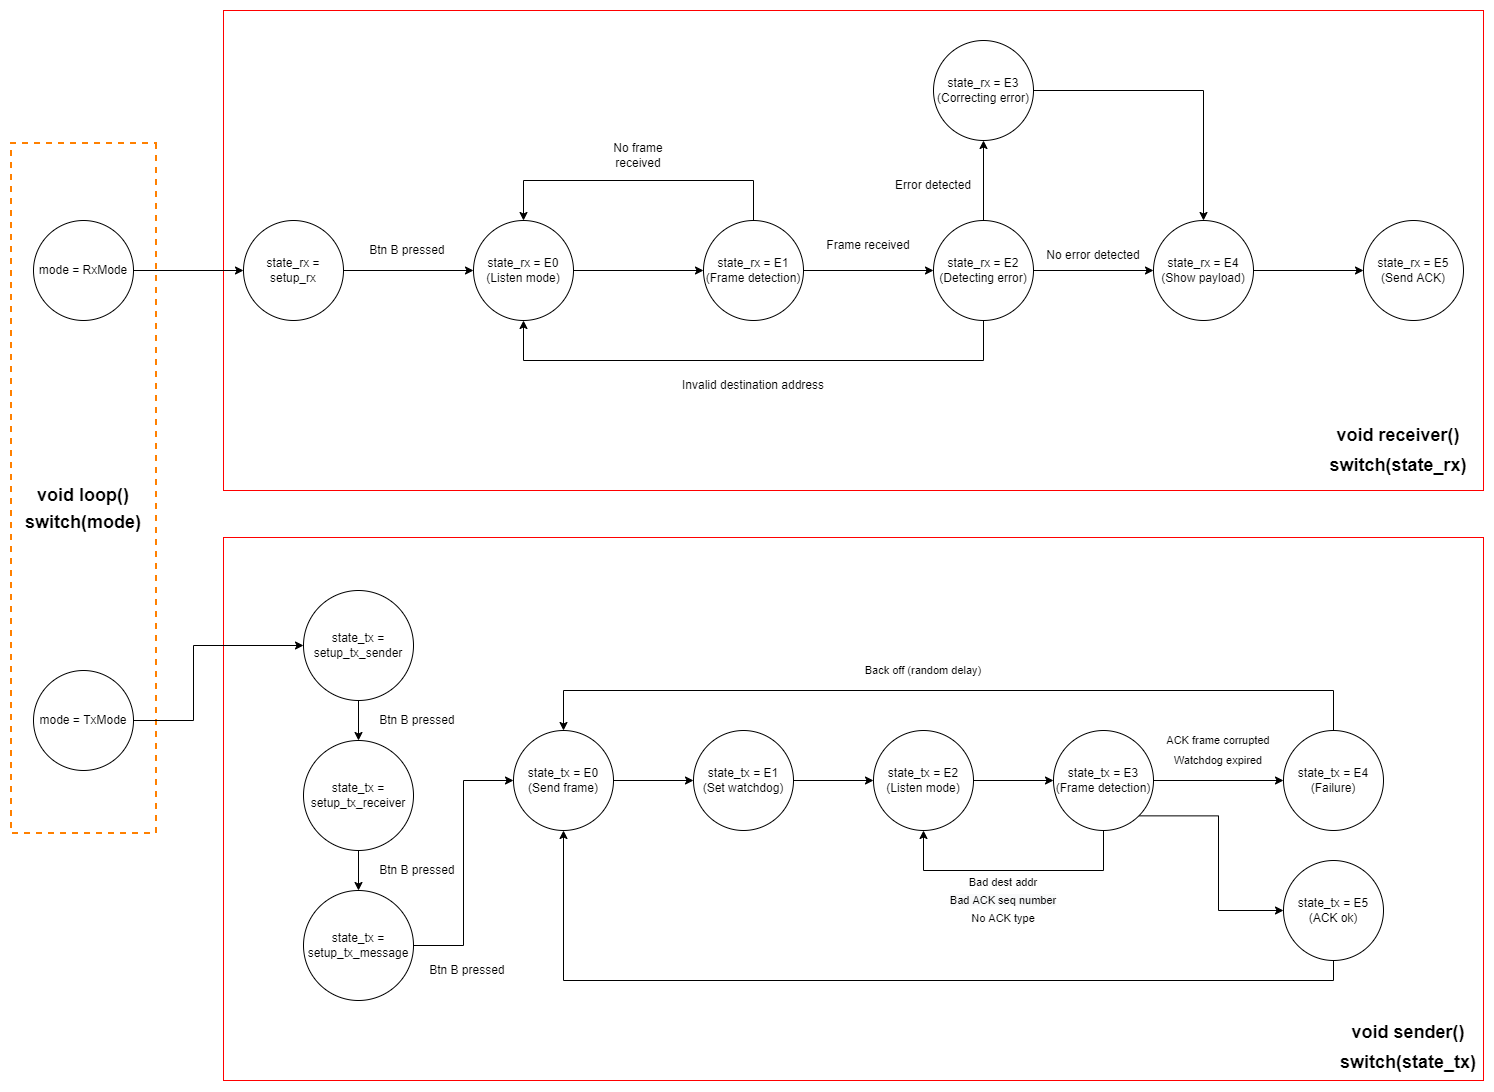

The diagram above was exported from draw.io. Its source (the exported page's mxGraphModel, read from the mxfile embedded in the PNG):
<mxGraphModel dx="2078" dy="1898" grid="1" gridSize="10" guides="1" tooltips="1" connect="1" arrows="1" fold="1" page="1" pageScale="1" pageWidth="1169" pageHeight="827" math="0" shadow="0">
  <root>
    <mxCell id="0" />
    <mxCell id="1" parent="0" />
    <mxCell id="FNsrXsWTFyg-rzpGsDtd-76" value="" style="rounded=0;whiteSpace=wrap;html=1;fontSize=11;rotation=90;dashed=1;fillColor=none;strokeWidth=2;strokeColor=#FF8000;" vertex="1" parent="1">
      <mxGeometry x="-265" y="225" width="690" height="145" as="geometry" />
    </mxCell>
    <mxCell id="FNsrXsWTFyg-rzpGsDtd-73" value="" style="rounded=0;whiteSpace=wrap;html=1;fontSize=11;fillColor=none;strokeColor=#FF0000;" vertex="1" parent="1">
      <mxGeometry x="220" y="347" width="1260" height="543" as="geometry" />
    </mxCell>
    <mxCell id="FNsrXsWTFyg-rzpGsDtd-32" value="" style="rounded=0;whiteSpace=wrap;html=1;fillColor=none;strokeColor=#FF0000;" vertex="1" parent="1">
      <mxGeometry x="220" y="-180" width="1260" height="480" as="geometry" />
    </mxCell>
    <mxCell id="FNsrXsWTFyg-rzpGsDtd-3" style="edgeStyle=orthogonalEdgeStyle;rounded=0;orthogonalLoop=1;jettySize=auto;html=1;" edge="1" parent="1" source="FNsrXsWTFyg-rzpGsDtd-1" target="FNsrXsWTFyg-rzpGsDtd-2">
      <mxGeometry relative="1" as="geometry" />
    </mxCell>
    <mxCell id="FNsrXsWTFyg-rzpGsDtd-1" value="mode = RxMode" style="ellipse;whiteSpace=wrap;html=1;aspect=fixed;" vertex="1" parent="1">
      <mxGeometry x="30" y="30" width="100" height="100" as="geometry" />
    </mxCell>
    <mxCell id="FNsrXsWTFyg-rzpGsDtd-8" style="edgeStyle=orthogonalEdgeStyle;rounded=0;orthogonalLoop=1;jettySize=auto;html=1;" edge="1" parent="1" source="FNsrXsWTFyg-rzpGsDtd-2" target="FNsrXsWTFyg-rzpGsDtd-4">
      <mxGeometry relative="1" as="geometry" />
    </mxCell>
    <mxCell id="FNsrXsWTFyg-rzpGsDtd-2" value="state_rx = setup_rx" style="ellipse;whiteSpace=wrap;html=1;aspect=fixed;" vertex="1" parent="1">
      <mxGeometry x="240" y="30" width="100" height="100" as="geometry" />
    </mxCell>
    <mxCell id="FNsrXsWTFyg-rzpGsDtd-11" style="edgeStyle=orthogonalEdgeStyle;rounded=0;orthogonalLoop=1;jettySize=auto;html=1;entryX=0;entryY=0.5;entryDx=0;entryDy=0;" edge="1" parent="1" source="FNsrXsWTFyg-rzpGsDtd-4" target="FNsrXsWTFyg-rzpGsDtd-10">
      <mxGeometry relative="1" as="geometry" />
    </mxCell>
    <mxCell id="FNsrXsWTFyg-rzpGsDtd-4" value="state_rx = E0&lt;br&gt;(Listen mode)" style="ellipse;whiteSpace=wrap;html=1;aspect=fixed;" vertex="1" parent="1">
      <mxGeometry x="470" y="30" width="100" height="100" as="geometry" />
    </mxCell>
    <mxCell id="FNsrXsWTFyg-rzpGsDtd-9" value="Btn B pressed&amp;nbsp;" style="text;html=1;resizable=0;autosize=1;align=center;verticalAlign=middle;points=[];fillColor=none;strokeColor=none;rounded=0;" vertex="1" parent="1">
      <mxGeometry x="360" y="50" width="90" height="20" as="geometry" />
    </mxCell>
    <mxCell id="FNsrXsWTFyg-rzpGsDtd-12" style="edgeStyle=orthogonalEdgeStyle;rounded=0;orthogonalLoop=1;jettySize=auto;html=1;entryX=0.5;entryY=0;entryDx=0;entryDy=0;" edge="1" parent="1" source="FNsrXsWTFyg-rzpGsDtd-10" target="FNsrXsWTFyg-rzpGsDtd-4">
      <mxGeometry relative="1" as="geometry">
        <Array as="points">
          <mxPoint x="750" y="-10" />
          <mxPoint x="520" y="-10" />
        </Array>
      </mxGeometry>
    </mxCell>
    <mxCell id="FNsrXsWTFyg-rzpGsDtd-15" style="edgeStyle=orthogonalEdgeStyle;rounded=0;orthogonalLoop=1;jettySize=auto;html=1;" edge="1" parent="1" source="FNsrXsWTFyg-rzpGsDtd-10" target="FNsrXsWTFyg-rzpGsDtd-14">
      <mxGeometry relative="1" as="geometry" />
    </mxCell>
    <mxCell id="FNsrXsWTFyg-rzpGsDtd-10" value="state_rx = E1&lt;br&gt;(Frame detection)" style="ellipse;whiteSpace=wrap;html=1;aspect=fixed;" vertex="1" parent="1">
      <mxGeometry x="700" y="30" width="100" height="100" as="geometry" />
    </mxCell>
    <mxCell id="FNsrXsWTFyg-rzpGsDtd-13" value="No frame received" style="text;html=1;strokeColor=none;fillColor=none;align=center;verticalAlign=middle;whiteSpace=wrap;rounded=0;" vertex="1" parent="1">
      <mxGeometry x="590" y="-50" width="90" height="30" as="geometry" />
    </mxCell>
    <mxCell id="FNsrXsWTFyg-rzpGsDtd-18" style="edgeStyle=orthogonalEdgeStyle;rounded=0;orthogonalLoop=1;jettySize=auto;html=1;entryX=0.5;entryY=1;entryDx=0;entryDy=0;" edge="1" parent="1" source="FNsrXsWTFyg-rzpGsDtd-14" target="FNsrXsWTFyg-rzpGsDtd-4">
      <mxGeometry relative="1" as="geometry">
        <Array as="points">
          <mxPoint x="980" y="170" />
          <mxPoint x="520" y="170" />
        </Array>
      </mxGeometry>
    </mxCell>
    <mxCell id="FNsrXsWTFyg-rzpGsDtd-24" style="edgeStyle=orthogonalEdgeStyle;rounded=0;orthogonalLoop=1;jettySize=auto;html=1;entryX=0.5;entryY=1;entryDx=0;entryDy=0;" edge="1" parent="1" source="FNsrXsWTFyg-rzpGsDtd-14" target="FNsrXsWTFyg-rzpGsDtd-17">
      <mxGeometry relative="1" as="geometry" />
    </mxCell>
    <mxCell id="FNsrXsWTFyg-rzpGsDtd-25" style="edgeStyle=orthogonalEdgeStyle;rounded=0;orthogonalLoop=1;jettySize=auto;html=1;entryX=0;entryY=0.5;entryDx=0;entryDy=0;" edge="1" parent="1" source="FNsrXsWTFyg-rzpGsDtd-14" target="FNsrXsWTFyg-rzpGsDtd-23">
      <mxGeometry relative="1" as="geometry" />
    </mxCell>
    <mxCell id="FNsrXsWTFyg-rzpGsDtd-14" value="state_rx = E2&lt;br&gt;(Detecting error)" style="ellipse;whiteSpace=wrap;html=1;aspect=fixed;" vertex="1" parent="1">
      <mxGeometry x="930" y="30" width="100" height="100" as="geometry" />
    </mxCell>
    <mxCell id="FNsrXsWTFyg-rzpGsDtd-16" value="Frame received" style="text;html=1;strokeColor=none;fillColor=none;align=center;verticalAlign=middle;whiteSpace=wrap;rounded=0;" vertex="1" parent="1">
      <mxGeometry x="820" y="40" width="90" height="30" as="geometry" />
    </mxCell>
    <mxCell id="FNsrXsWTFyg-rzpGsDtd-26" style="edgeStyle=orthogonalEdgeStyle;rounded=0;orthogonalLoop=1;jettySize=auto;html=1;entryX=0.5;entryY=0;entryDx=0;entryDy=0;" edge="1" parent="1" source="FNsrXsWTFyg-rzpGsDtd-17" target="FNsrXsWTFyg-rzpGsDtd-23">
      <mxGeometry relative="1" as="geometry" />
    </mxCell>
    <mxCell id="FNsrXsWTFyg-rzpGsDtd-17" value="state_rx = E3&lt;br&gt;(Correcting error)" style="ellipse;whiteSpace=wrap;html=1;aspect=fixed;" vertex="1" parent="1">
      <mxGeometry x="930" y="-150" width="100" height="100" as="geometry" />
    </mxCell>
    <mxCell id="FNsrXsWTFyg-rzpGsDtd-20" value="Invalid destination address" style="text;html=1;strokeColor=none;fillColor=none;align=center;verticalAlign=middle;whiteSpace=wrap;rounded=0;" vertex="1" parent="1">
      <mxGeometry x="665" y="180" width="170" height="30" as="geometry" />
    </mxCell>
    <mxCell id="FNsrXsWTFyg-rzpGsDtd-22" value="Error detected" style="text;html=1;strokeColor=none;fillColor=none;align=center;verticalAlign=middle;whiteSpace=wrap;rounded=0;" vertex="1" parent="1">
      <mxGeometry x="890" y="-20" width="80" height="30" as="geometry" />
    </mxCell>
    <mxCell id="FNsrXsWTFyg-rzpGsDtd-31" style="edgeStyle=orthogonalEdgeStyle;rounded=0;orthogonalLoop=1;jettySize=auto;html=1;entryX=0;entryY=0.5;entryDx=0;entryDy=0;" edge="1" parent="1" source="FNsrXsWTFyg-rzpGsDtd-23" target="FNsrXsWTFyg-rzpGsDtd-30">
      <mxGeometry relative="1" as="geometry" />
    </mxCell>
    <mxCell id="FNsrXsWTFyg-rzpGsDtd-23" value="state_rx = E4&lt;br&gt;(Show payload)" style="ellipse;whiteSpace=wrap;html=1;aspect=fixed;" vertex="1" parent="1">
      <mxGeometry x="1150" y="30" width="100" height="100" as="geometry" />
    </mxCell>
    <mxCell id="FNsrXsWTFyg-rzpGsDtd-27" value="No error detected" style="text;html=1;strokeColor=none;fillColor=none;align=center;verticalAlign=middle;whiteSpace=wrap;rounded=0;" vertex="1" parent="1">
      <mxGeometry x="1040" y="50" width="100" height="30" as="geometry" />
    </mxCell>
    <mxCell id="FNsrXsWTFyg-rzpGsDtd-30" value="state_rx = E5&lt;br&gt;(Send ACK)" style="ellipse;whiteSpace=wrap;html=1;aspect=fixed;" vertex="1" parent="1">
      <mxGeometry x="1360" y="30" width="100" height="100" as="geometry" />
    </mxCell>
    <mxCell id="FNsrXsWTFyg-rzpGsDtd-33" value="&lt;font style=&quot;font-size: 18px;&quot;&gt;&lt;b&gt;switch(state_rx)&lt;/b&gt;&lt;/font&gt;" style="text;html=1;strokeColor=none;fillColor=none;align=center;verticalAlign=middle;whiteSpace=wrap;rounded=0;" vertex="1" parent="1">
      <mxGeometry x="1330" y="260" width="130" height="30" as="geometry" />
    </mxCell>
    <mxCell id="FNsrXsWTFyg-rzpGsDtd-35" value="&lt;font style=&quot;font-size: 18px;&quot;&gt;&lt;b&gt;void receiver()&lt;/b&gt;&lt;/font&gt;" style="text;html=1;strokeColor=none;fillColor=none;align=center;verticalAlign=middle;whiteSpace=wrap;rounded=0;" vertex="1" parent="1">
      <mxGeometry x="1330" y="230" width="130" height="30" as="geometry" />
    </mxCell>
    <mxCell id="FNsrXsWTFyg-rzpGsDtd-38" style="edgeStyle=orthogonalEdgeStyle;rounded=0;orthogonalLoop=1;jettySize=auto;html=1;entryX=0;entryY=0.5;entryDx=0;entryDy=0;fontSize=18;" edge="1" parent="1" source="FNsrXsWTFyg-rzpGsDtd-36" target="FNsrXsWTFyg-rzpGsDtd-37">
      <mxGeometry relative="1" as="geometry">
        <Array as="points">
          <mxPoint x="190" y="530" />
          <mxPoint x="190" y="455" />
        </Array>
      </mxGeometry>
    </mxCell>
    <mxCell id="FNsrXsWTFyg-rzpGsDtd-36" value="mode = TxMode" style="ellipse;whiteSpace=wrap;html=1;aspect=fixed;" vertex="1" parent="1">
      <mxGeometry x="30" y="480" width="100" height="100" as="geometry" />
    </mxCell>
    <mxCell id="FNsrXsWTFyg-rzpGsDtd-42" style="edgeStyle=orthogonalEdgeStyle;rounded=0;orthogonalLoop=1;jettySize=auto;html=1;exitX=0.5;exitY=1;exitDx=0;exitDy=0;entryX=0.5;entryY=0;entryDx=0;entryDy=0;fontSize=18;" edge="1" parent="1" source="FNsrXsWTFyg-rzpGsDtd-37" target="FNsrXsWTFyg-rzpGsDtd-39">
      <mxGeometry relative="1" as="geometry" />
    </mxCell>
    <mxCell id="FNsrXsWTFyg-rzpGsDtd-37" value="state_tx = setup_tx_sender" style="ellipse;whiteSpace=wrap;html=1;aspect=fixed;" vertex="1" parent="1">
      <mxGeometry x="300" y="400" width="110" height="110" as="geometry" />
    </mxCell>
    <mxCell id="FNsrXsWTFyg-rzpGsDtd-44" style="edgeStyle=orthogonalEdgeStyle;rounded=0;orthogonalLoop=1;jettySize=auto;html=1;exitX=0.5;exitY=1;exitDx=0;exitDy=0;entryX=0.5;entryY=0;entryDx=0;entryDy=0;fontSize=18;" edge="1" parent="1" source="FNsrXsWTFyg-rzpGsDtd-39" target="FNsrXsWTFyg-rzpGsDtd-43">
      <mxGeometry relative="1" as="geometry" />
    </mxCell>
    <mxCell id="FNsrXsWTFyg-rzpGsDtd-39" value="state_tx = setup_tx_receiver" style="ellipse;whiteSpace=wrap;html=1;aspect=fixed;" vertex="1" parent="1">
      <mxGeometry x="300" y="550" width="110" height="110" as="geometry" />
    </mxCell>
    <mxCell id="FNsrXsWTFyg-rzpGsDtd-41" value="Btn B pressed&amp;nbsp;" style="text;html=1;resizable=0;autosize=1;align=center;verticalAlign=middle;points=[];fillColor=none;strokeColor=none;rounded=0;" vertex="1" parent="1">
      <mxGeometry x="370" y="520" width="90" height="20" as="geometry" />
    </mxCell>
    <mxCell id="FNsrXsWTFyg-rzpGsDtd-47" style="edgeStyle=orthogonalEdgeStyle;rounded=0;orthogonalLoop=1;jettySize=auto;html=1;entryX=0;entryY=0.5;entryDx=0;entryDy=0;fontSize=18;" edge="1" parent="1" source="FNsrXsWTFyg-rzpGsDtd-43" target="FNsrXsWTFyg-rzpGsDtd-46">
      <mxGeometry relative="1" as="geometry" />
    </mxCell>
    <mxCell id="FNsrXsWTFyg-rzpGsDtd-43" value="state_tx = setup_tx_message" style="ellipse;whiteSpace=wrap;html=1;aspect=fixed;" vertex="1" parent="1">
      <mxGeometry x="300" y="700" width="110" height="110" as="geometry" />
    </mxCell>
    <mxCell id="FNsrXsWTFyg-rzpGsDtd-45" value="Btn B pressed&amp;nbsp;" style="text;html=1;resizable=0;autosize=1;align=center;verticalAlign=middle;points=[];fillColor=none;strokeColor=none;rounded=0;" vertex="1" parent="1">
      <mxGeometry x="370" y="670" width="90" height="20" as="geometry" />
    </mxCell>
    <mxCell id="FNsrXsWTFyg-rzpGsDtd-50" style="edgeStyle=orthogonalEdgeStyle;rounded=0;orthogonalLoop=1;jettySize=auto;html=1;fontSize=18;" edge="1" parent="1" source="FNsrXsWTFyg-rzpGsDtd-46" target="FNsrXsWTFyg-rzpGsDtd-49">
      <mxGeometry relative="1" as="geometry" />
    </mxCell>
    <mxCell id="FNsrXsWTFyg-rzpGsDtd-46" value="state_tx = E0&lt;br&gt;(Send frame)" style="ellipse;whiteSpace=wrap;html=1;aspect=fixed;" vertex="1" parent="1">
      <mxGeometry x="510" y="540" width="100" height="100" as="geometry" />
    </mxCell>
    <mxCell id="FNsrXsWTFyg-rzpGsDtd-48" value="Btn B pressed&amp;nbsp;" style="text;html=1;resizable=0;autosize=1;align=center;verticalAlign=middle;points=[];fillColor=none;strokeColor=none;rounded=0;" vertex="1" parent="1">
      <mxGeometry x="420" y="770" width="90" height="20" as="geometry" />
    </mxCell>
    <mxCell id="FNsrXsWTFyg-rzpGsDtd-52" style="edgeStyle=orthogonalEdgeStyle;rounded=0;orthogonalLoop=1;jettySize=auto;html=1;fontSize=18;" edge="1" parent="1" source="FNsrXsWTFyg-rzpGsDtd-49" target="FNsrXsWTFyg-rzpGsDtd-51">
      <mxGeometry relative="1" as="geometry" />
    </mxCell>
    <mxCell id="FNsrXsWTFyg-rzpGsDtd-49" value="state_tx = E1&lt;br&gt;(Set watchdog)" style="ellipse;whiteSpace=wrap;html=1;aspect=fixed;" vertex="1" parent="1">
      <mxGeometry x="690" y="540" width="100" height="100" as="geometry" />
    </mxCell>
    <mxCell id="FNsrXsWTFyg-rzpGsDtd-54" style="edgeStyle=orthogonalEdgeStyle;rounded=0;orthogonalLoop=1;jettySize=auto;html=1;entryX=0;entryY=0.5;entryDx=0;entryDy=0;fontSize=18;" edge="1" parent="1" source="FNsrXsWTFyg-rzpGsDtd-51" target="FNsrXsWTFyg-rzpGsDtd-53">
      <mxGeometry relative="1" as="geometry" />
    </mxCell>
    <mxCell id="FNsrXsWTFyg-rzpGsDtd-51" value="state_tx = E2&lt;br&gt;(Listen mode)" style="ellipse;whiteSpace=wrap;html=1;aspect=fixed;" vertex="1" parent="1">
      <mxGeometry x="870" y="540" width="100" height="100" as="geometry" />
    </mxCell>
    <mxCell id="FNsrXsWTFyg-rzpGsDtd-55" style="edgeStyle=orthogonalEdgeStyle;rounded=0;orthogonalLoop=1;jettySize=auto;html=1;entryX=0.5;entryY=1;entryDx=0;entryDy=0;fontSize=18;" edge="1" parent="1" source="FNsrXsWTFyg-rzpGsDtd-53" target="FNsrXsWTFyg-rzpGsDtd-51">
      <mxGeometry relative="1" as="geometry">
        <Array as="points">
          <mxPoint x="1100" y="680" />
          <mxPoint x="920" y="680" />
        </Array>
      </mxGeometry>
    </mxCell>
    <mxCell id="FNsrXsWTFyg-rzpGsDtd-62" style="edgeStyle=orthogonalEdgeStyle;rounded=0;orthogonalLoop=1;jettySize=auto;html=1;fontSize=11;" edge="1" parent="1" source="FNsrXsWTFyg-rzpGsDtd-53" target="FNsrXsWTFyg-rzpGsDtd-61">
      <mxGeometry relative="1" as="geometry" />
    </mxCell>
    <mxCell id="FNsrXsWTFyg-rzpGsDtd-71" style="edgeStyle=orthogonalEdgeStyle;rounded=0;orthogonalLoop=1;jettySize=auto;html=1;exitX=1;exitY=1;exitDx=0;exitDy=0;entryX=0;entryY=0.5;entryDx=0;entryDy=0;fontSize=11;" edge="1" parent="1" source="FNsrXsWTFyg-rzpGsDtd-53" target="FNsrXsWTFyg-rzpGsDtd-70">
      <mxGeometry relative="1" as="geometry" />
    </mxCell>
    <mxCell id="FNsrXsWTFyg-rzpGsDtd-53" value="state_tx = E3&lt;br&gt;(Frame detection)" style="ellipse;whiteSpace=wrap;html=1;aspect=fixed;" vertex="1" parent="1">
      <mxGeometry x="1050" y="540" width="100" height="100" as="geometry" />
    </mxCell>
    <mxCell id="FNsrXsWTFyg-rzpGsDtd-56" value="&lt;font style=&quot;font-size: 11px;&quot;&gt;Bad dest addr&lt;br&gt;&lt;/font&gt;" style="text;html=1;strokeColor=none;fillColor=none;align=center;verticalAlign=middle;rounded=0;fontSize=18;spacing=0;whiteSpace=wrap;" vertex="1" parent="1">
      <mxGeometry x="950" y="680" width="100" height="20" as="geometry" />
    </mxCell>
    <mxCell id="FNsrXsWTFyg-rzpGsDtd-58" value="No ACK type" style="text;html=1;strokeColor=none;fillColor=none;align=center;verticalAlign=middle;whiteSpace=wrap;rounded=0;fontSize=11;" vertex="1" parent="1">
      <mxGeometry x="960" y="720" width="80" height="15" as="geometry" />
    </mxCell>
    <mxCell id="FNsrXsWTFyg-rzpGsDtd-59" value="&lt;span style=&quot;color: rgb(0, 0, 0); font-family: Helvetica; font-size: 11px; font-style: normal; font-variant-ligatures: normal; font-variant-caps: normal; font-weight: 400; letter-spacing: normal; orphans: 2; text-align: center; text-indent: 0px; text-transform: none; widows: 2; word-spacing: 0px; -webkit-text-stroke-width: 0px; background-color: rgb(248, 249, 250); text-decoration-thickness: initial; text-decoration-style: initial; text-decoration-color: initial; float: none; display: inline !important;&quot;&gt;Bad ACK seq number&lt;/span&gt;" style="text;html=1;strokeColor=none;fillColor=none;align=center;verticalAlign=middle;whiteSpace=wrap;rounded=0;fontSize=11;" vertex="1" parent="1">
      <mxGeometry x="945" y="700" width="110" height="20" as="geometry" />
    </mxCell>
    <mxCell id="FNsrXsWTFyg-rzpGsDtd-65" style="edgeStyle=orthogonalEdgeStyle;rounded=0;orthogonalLoop=1;jettySize=auto;html=1;entryX=0.5;entryY=0;entryDx=0;entryDy=0;fontSize=11;" edge="1" parent="1" source="FNsrXsWTFyg-rzpGsDtd-61" target="FNsrXsWTFyg-rzpGsDtd-46">
      <mxGeometry relative="1" as="geometry">
        <Array as="points">
          <mxPoint x="1330" y="500" />
          <mxPoint x="560" y="500" />
        </Array>
      </mxGeometry>
    </mxCell>
    <mxCell id="FNsrXsWTFyg-rzpGsDtd-61" value="state_tx = E4&lt;br&gt;(Failure)" style="ellipse;whiteSpace=wrap;html=1;aspect=fixed;" vertex="1" parent="1">
      <mxGeometry x="1280" y="540" width="100" height="100" as="geometry" />
    </mxCell>
    <mxCell id="FNsrXsWTFyg-rzpGsDtd-63" value="Watchdog expired" style="text;html=1;strokeColor=none;fillColor=none;align=center;verticalAlign=middle;whiteSpace=wrap;rounded=0;fontSize=11;" vertex="1" parent="1">
      <mxGeometry x="1165" y="560" width="100" height="20" as="geometry" />
    </mxCell>
    <mxCell id="FNsrXsWTFyg-rzpGsDtd-64" value="ACK frame corrupted" style="text;html=1;strokeColor=none;fillColor=none;align=center;verticalAlign=middle;whiteSpace=wrap;rounded=0;fontSize=11;" vertex="1" parent="1">
      <mxGeometry x="1160" y="540" width="110" height="20" as="geometry" />
    </mxCell>
    <mxCell id="FNsrXsWTFyg-rzpGsDtd-67" value="Back off (random delay)" style="text;html=1;strokeColor=none;fillColor=none;align=center;verticalAlign=middle;whiteSpace=wrap;rounded=0;fontSize=11;" vertex="1" parent="1">
      <mxGeometry x="850" y="470" width="140" height="20" as="geometry" />
    </mxCell>
    <mxCell id="FNsrXsWTFyg-rzpGsDtd-72" style="edgeStyle=orthogonalEdgeStyle;rounded=0;orthogonalLoop=1;jettySize=auto;html=1;entryX=0.5;entryY=1;entryDx=0;entryDy=0;fontSize=11;" edge="1" parent="1" source="FNsrXsWTFyg-rzpGsDtd-70" target="FNsrXsWTFyg-rzpGsDtd-46">
      <mxGeometry relative="1" as="geometry">
        <Array as="points">
          <mxPoint x="1330" y="790" />
          <mxPoint x="560" y="790" />
        </Array>
      </mxGeometry>
    </mxCell>
    <mxCell id="FNsrXsWTFyg-rzpGsDtd-70" value="state_tx = E5&lt;br&gt;(ACK ok)" style="ellipse;whiteSpace=wrap;html=1;aspect=fixed;" vertex="1" parent="1">
      <mxGeometry x="1280" y="670" width="100" height="100" as="geometry" />
    </mxCell>
    <mxCell id="FNsrXsWTFyg-rzpGsDtd-74" value="&lt;font style=&quot;font-size: 18px;&quot;&gt;&lt;b&gt;switch(state_tx)&lt;/b&gt;&lt;/font&gt;" style="text;html=1;strokeColor=none;fillColor=none;align=center;verticalAlign=middle;whiteSpace=wrap;rounded=0;" vertex="1" parent="1">
      <mxGeometry x="1340" y="857" width="130" height="30" as="geometry" />
    </mxCell>
    <mxCell id="FNsrXsWTFyg-rzpGsDtd-75" value="&lt;font style=&quot;font-size: 18px;&quot;&gt;&lt;b&gt;void sender()&lt;/b&gt;&lt;/font&gt;" style="text;html=1;strokeColor=none;fillColor=none;align=center;verticalAlign=middle;whiteSpace=wrap;rounded=0;" vertex="1" parent="1">
      <mxGeometry x="1340" y="827" width="130" height="30" as="geometry" />
    </mxCell>
    <mxCell id="FNsrXsWTFyg-rzpGsDtd-78" value="&lt;font style=&quot;font-size: 18px;&quot;&gt;&lt;b&gt;void loop()&lt;/b&gt;&lt;/font&gt;" style="text;html=1;strokeColor=none;fillColor=none;align=center;verticalAlign=middle;whiteSpace=wrap;rounded=0;" vertex="1" parent="1">
      <mxGeometry x="15" y="290" width="130" height="30" as="geometry" />
    </mxCell>
    <mxCell id="FNsrXsWTFyg-rzpGsDtd-80" value="&lt;font style=&quot;font-size: 18px;&quot;&gt;&lt;b&gt;switch(mode)&lt;/b&gt;&lt;/font&gt;" style="text;html=1;strokeColor=none;fillColor=none;align=center;verticalAlign=middle;whiteSpace=wrap;rounded=0;" vertex="1" parent="1">
      <mxGeometry x="15" y="317" width="130" height="30" as="geometry" />
    </mxCell>
  </root>
</mxGraphModel>